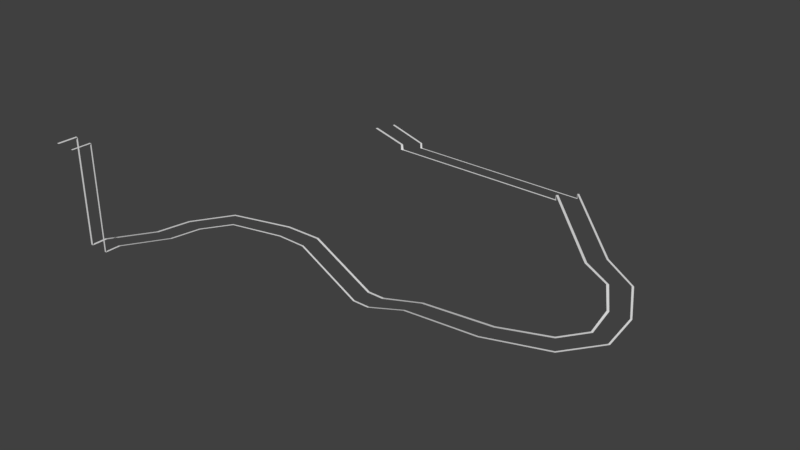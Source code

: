 # Source: Plat05off.blend  (saved by Blender 2.78.0; exported with 4.5.12 LTS)
import bpy
from mathutils import Matrix  # noqa: F401  (used for matrix-valued properties, if any)

bpy.ops.wm.read_factory_settings(use_empty=True)
scene = bpy.context.scene
scene.name = 'Scene'

# ---- collections
col_collection_1 = bpy.data.collections.new('Collection 1'); scene.collection.children.link(col_collection_1)

# ---- world
world_world = bpy.data.worlds.new('World'); scene.world = world_world
world_world.color = (0.05088, 0.05088, 0.05088)
world_world.use_sun_shadow = False
world_world.sun_shadow_jitter_overblur = 0.0
world_world.cycles.sampling_method = 'MANUAL'

# ---- meshes
me_plane_001 = bpy.data.meshes.new('Plane.001')
me_plane_001.from_pydata([(-1.0, -1.089, 0.0), (1.0, -1.089, 0.0), (-1.0, 1.0, 0.0), (1.0, 1.0, 0.0), (-1.0, 1.272, 0.0), (1.0, 1.272, 0.0), (1.0, -1.307, 0.0), (-1.0, -1.307, 0.0), (5.815, -1.061, 1.485), (6.294, 0.9725, 1.485), (6.356, 1.237, 1.485), (5.765, -1.273, 1.485), (16.98, -3.906, 4.385), (17.15, -1.824, 4.385), (17.17, -1.553, 4.385), (16.96, -4.123, 4.385), (-10.1, 0.7594, 2.626), (-10.1, 2.848, 2.626), (-10.1, 3.12, 2.626), (-10.1, 0.5416, 2.626), (-13.75, 0.8186, 2.626), (-14.43, 2.791, 2.626), (-14.52, 3.047, 2.626), (-13.67, 0.613, 2.626), (-18.74, -1.603, 3.38), (-20.13, -0.05083, 3.38), (-20.31, 0.1511, 3.38), (-18.59, -1.765, 3.38), (-20.3, -5.219, 3.719), (-22.34, -4.796, 3.719), (-22.61, -4.741, 3.719), (-20.08, -5.263, 3.719), (-20.28, -9.257, 4.183), (-22.36, -9.182, 4.183), (-22.64, -9.172, 4.183), (-20.06, -9.265, 4.183), (-20.28, -15.86, 5.993), (-22.36, -15.79, 5.993), (-22.64, -15.78, 5.993), (-20.06, -15.87, 5.993), (-20.28, -17.61, 5.993), (-22.36, -17.54, 5.993), (-22.64, -17.53, 5.993), (-20.06, -17.62, 5.993), (-20.28, -17.61, 18.04), (-22.36, -17.54, 18.04), (-22.64, -17.53, 18.04), (-20.06, -17.62, 18.04), (-20.28, -19.78, 18.04), (-22.36, -19.71, 18.04), (-22.64, -19.7, 18.04), (-20.06, -19.79, 18.04), (25.04, -3.747, 6.069), (23.93, -1.979, 6.069), (23.79, -1.749, 6.069), (25.16, -3.931, 6.069), (28.01, 0.283, 6.058), (26.03, 0.9605, 6.058), (25.78, 1.049, 6.058), (28.22, 0.2124, 6.058), (28.07, 3.892, 6.934), (25.98, 3.786, 6.934), (25.71, 3.772, 6.934), (28.28, 3.903, 6.934), (25.84, 8.011, 7.648), (24.03, 6.968, 7.648), (23.8, 6.832, 7.648), (26.03, 8.12, 7.648), (21.6, 10.62, 7.911), (20.47, 8.866, 7.911), (20.32, 8.637, 7.911), (21.72, 10.81, 7.911), (11.99, 20.72, 8.333), (10.54, 19.21, 8.333), (10.35, 19.01, 8.333), (12.14, 20.88, 8.333), (-9.815, 20.72, 8.333), (-11.26, 19.21, 8.333), (10.54, 19.21, 7.694), (10.35, 19.01, 7.694), (-11.19, 19.21, 7.694), (-11.38, 19.01, 7.694), (11.99, 20.72, 7.754), (12.14, 20.88, 7.754), (-9.802, 20.72, 7.754), (-9.651, 20.88, 7.754), (-16.11, 23.11, 8.333), (-9.688, 20.88, 8.367), (-11.41, 19.01, 8.31), (-17.03, 21.24, 8.333), (-16.03, 23.3, 8.367), (-17.11, 21.0, 8.31)], [], [(2, 3, 5, 4), (1, 0, 7, 6), (1, 6, 11, 8), (5, 3, 9, 10), (8, 11, 15, 12), (10, 9, 13, 14), (7, 0, 16, 19), (2, 4, 18, 17), (19, 16, 20, 23), (17, 18, 22, 21), (23, 20, 24, 27), (21, 22, 26, 25), (27, 24, 28, 31), (25, 26, 30, 29), (31, 28, 32, 35), (29, 30, 34, 33), (35, 32, 36, 39), (33, 34, 38, 37), (39, 36, 40, 43), (37, 38, 42, 41), (43, 40, 44, 47), (41, 42, 46, 45), (47, 44, 48, 51), (45, 46, 50, 49), (12, 15, 55, 52), (14, 13, 53, 54), (52, 55, 59, 56), (54, 53, 57, 58), (56, 59, 63, 60), (58, 57, 61, 62), (60, 63, 67, 64), (62, 61, 65, 66), (64, 67, 71, 68), (66, 65, 69, 70), (68, 71, 75, 72), (70, 69, 73, 74), (74, 73, 78, 79), (79, 78, 80, 81), (72, 75, 83, 82), (82, 83, 85, 84), (84, 85, 87, 76), (81, 80, 77, 88), (76, 87, 90, 86), (88, 77, 89, 91)])
_uv = me_plane_001.uv_layers.new(name='UVMap')
_uv.uv.foreach_set('vector', [0.6653, 0.2153, 0.6779, 0.2176, 0.6776, 0.2193, 0.665, 0.217, 0.6776, 0.2289, 0.665, 0.2267, 0.6652, 0.2253, 0.6779, 0.2275, 0.6776, 0.2289, 0.6779, 0.2275, 0.7094, 0.2333, 0.7095, 0.2347, 0.6776, 0.2193, 0.6779, 0.2176, 0.7128, 0.2235, 0.7129, 0.2253, 0.7095, 0.2347, 0.7094, 0.2333, 0.7657, 0.2253, 0.7658, 0.2267, 0.7129, 0.2253, 0.7128, 0.2235, 0.769, 0.2153, 0.7691, 0.2171, 0.6652, 0.2253, 0.665, 0.2267, 0.665, 0.2267, 0.6652, 0.2253, 0.6653, 0.2153, 0.665, 0.217, 0.665, 0.217, 0.6653, 0.2153, 0.6652, 0.2253, 0.665, 0.2267, 0.665, 0.2267, 0.6652, 0.2253, 0.6653, 0.2153, 0.665, 0.217, 0.665, 0.217, 0.6653, 0.2153, 0.6652, 0.2253, 0.665, 0.2267, 0.665, 0.2267, 0.6652, 0.2253, 0.6653, 0.2153, 0.665, 0.217, 0.665, 0.217, 0.6653, 0.2153, 0.6652, 0.2253, 0.665, 0.2267, 0.665, 0.2267, 0.6652, 0.2253, 0.6653, 0.2153, 0.665, 0.217, 0.665, 0.217, 0.6653, 0.2153, 0.6652, 0.2253, 0.665, 0.2267, 0.665, 0.2267, 0.6652, 0.2253, 0.6653, 0.2153, 0.665, 0.217, 0.665, 0.217, 0.6653, 0.2153, 0.6652, 0.2253, 0.665, 0.2267, 0.665, 0.2267, 0.6652, 0.2253, 0.6653, 0.2153, 0.665, 0.217, 0.665, 0.217, 0.6653, 0.2153, 0.6652, 0.2253, 0.665, 0.2267, 0.665, 0.2267, 0.6652, 0.2253, 0.6653, 0.2153, 0.665, 0.217, 0.665, 0.217, 0.6653, 0.2153, 0.6652, 0.2253, 0.665, 0.2267, 0.665, 0.2267, 0.6652, 0.2253, 0.6653, 0.2153, 0.665, 0.217, 0.665, 0.217, 0.6653, 0.2153, 0.6652, 0.2253, 0.665, 0.2267, 0.665, 0.2267, 0.6652, 0.2253, 0.6653, 0.2153, 0.665, 0.217, 0.665, 0.217, 0.6653, 0.2153, 0.7658, 0.2267, 0.7657, 0.2253, 0.7657, 0.2253, 0.7658, 0.2267, 0.7691, 0.2171, 0.769, 0.2153, 0.769, 0.2153, 0.7691, 0.2171, 0.7658, 0.2267, 0.7657, 0.2253, 0.7657, 0.2253, 0.7658, 0.2267, 0.7691, 0.2171, 0.769, 0.2153, 0.769, 0.2153, 0.7691, 0.2171, 0.7658, 0.2267, 0.7657, 0.2253, 0.7657, 0.2253, 0.7658, 0.2267, 0.7691, 0.2171, 0.769, 0.2153, 0.769, 0.2153, 0.7691, 0.2171, 0.7658, 0.2267, 0.7657, 0.2253, 0.7657, 0.2253, 0.7658, 0.2267, 0.7691, 0.2171, 0.769, 0.2153, 0.769, 0.2153, 0.7691, 0.2171, 0.7658, 0.2267, 0.7657, 0.2253, 0.7657, 0.2253, 0.7658, 0.2267, 0.7691, 0.2171, 0.769, 0.2153, 0.769, 0.2153, 0.7691, 0.2171, 0.7658, 0.2267, 0.7657, 0.2253, 0.7657, 0.2253, 0.7658, 0.2267, 0.7691, 0.2171, 0.769, 0.2153, 0.769, 0.2153, 0.7691, 0.2171, 0.7691, 0.2171, 0.769, 0.2153, 0.769, 0.2153, 0.7691, 0.2171, 0.7691, 0.2171, 0.769, 0.2153, 0.769, 0.2153, 0.7691, 0.2171, 0.7658, 0.2267, 0.7657, 0.2253, 0.7657, 0.2253, 0.7658, 0.2267, 0.7658, 0.2267, 0.7657, 0.2253, 0.7657, 0.2253, 0.7658, 0.2267, 0.7658, 0.2267, 0.7657, 0.2253, 0.7657, 0.2253, 0.7658, 0.2267, 0.7691, 0.2171, 0.769, 0.2153, 0.769, 0.2153, 0.7691, 0.2171, 0.7658, 0.2267, 0.7657, 0.2253, 0.7657, 0.2253, 0.7658, 0.2267, 0.7691, 0.2171, 0.769, 0.2153, 0.769, 0.2153, 0.7691, 0.2171])
me_plane_001.use_remesh_preserve_volume = False
me_plane_001.use_remesh_preserve_attributes = False
me_plane_001.use_mirror_vertex_groups = False
me_plane_001.update()

# ---- objects
ob_plane_001 = bpy.data.objects.new('Plane.001', me_plane_001)

# ---- transforms, parenting, visibility, modifiers, constraints
ob_plane_001.location = (-0.4352, -0.05565, -0.05472)
ob_plane_001.lineart.crease_threshold = 0.0

# ---- collection membership
col_collection_1.objects.link(ob_plane_001)

# ---- scene / render settings (as saved in the file)
scene.frame_start = 1; scene.frame_end = 250; scene.frame_set(1)
scene.render.engine = 'BLENDER_EEVEE_NEXT'
scene.render.resolution_percentage = 50
scene.render.dither_intensity = 0.0
scene.cycles.use_denoising = False
scene.cycles.samples = 128
scene.cycles.sampling_pattern = 'TABULATED_SOBOL'
scene.cycles.light_sampling_threshold = 0.0
scene.cycles.use_adaptive_sampling = False
scene.cycles.use_light_tree = False
scene.cycles.blur_glossy = 0.0
scene.cycles.sample_clamp_indirect = 0.0
scene.view_settings.view_transform = 'Standard'
bpy.context.view_layer.update()

# ---- added for rendering (the .blend has no active camera and no usable light): camera, sun
cam_auto = bpy.data.cameras.new('AutoCamera')
cam_auto.lens = 50.0
cam_auto.sensor_width = 36.0
cam_auto.clip_end = 1122.03
ob_auto_camera = bpy.data.objects.new('AutoCamera', cam_auto)
scene.collection.objects.link(ob_auto_camera)
ob_auto_camera.location = (66.3222, -75.0206, 60.1109)
ob_auto_camera.rotation_euler = (1.09748, -7.21219e-08, 0.694738)
scene.camera = ob_auto_camera
light_auto_sun = bpy.data.lights.new('AutoSun', 'SUN')
light_auto_sun.energy = 3.0
light_auto_sun.angle = 0.0523599
ob_auto_sun = bpy.data.objects.new('AutoSun', light_auto_sun)
scene.collection.objects.link(ob_auto_sun)
ob_auto_sun.rotation_euler = (0.872665, 0.174533, 0.523599)
bpy.context.view_layer.update()
